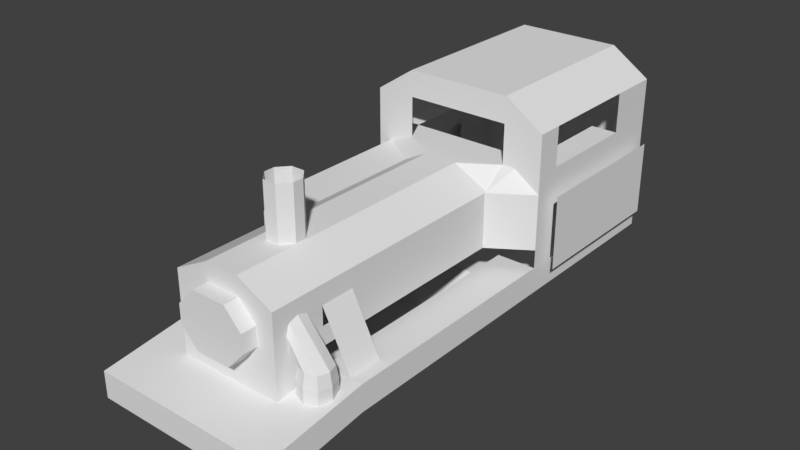 # Source: Ireland_Train_dissolved_Model_1.blend  (saved by Blender 2.79.0; exported with 4.5.12 LTS)
import bpy
from mathutils import Matrix  # noqa: F401  (used for matrix-valued properties, if any)

bpy.ops.wm.read_factory_settings(use_empty=True)
scene = bpy.context.scene
scene.name = 'Scene'

# ---- collections
col_collection_1 = bpy.data.collections.new('Collection 1'); scene.collection.children.link(col_collection_1)

# ---- world
world_world = bpy.data.worlds.new('World'); scene.world = world_world
world_world.color = (0.05088, 0.05088, 0.05088)
world_world.use_sun_shadow = False
world_world.sun_shadow_jitter_overblur = 0.0
world_world.cycles.sampling_method = 'MANUAL'

# ---- meshes
me_cube_002 = bpy.data.meshes.new('Cube.002')
me_cube_002.from_pydata([(-1.75, -5.0, -0.25), (-1.75, -5.0, 0.25), (-1.75, 5.0, 0.0), (-1.75, 5.0, 0.5), (1.75, -5.0, -0.25), (1.75, -5.0, 0.25), (1.75, 5.0, 0.0), (1.75, 5.0, 0.5), (-1.75, 1.0, 0.0), (-1.75, 1.0, 0.5), (1.75, 1.0, 0.0), (1.75, 1.0, 0.5), (-1.75, -1.0, 0.0), (1.75, -1.0, 0.5), (-1.75, -1.0, 0.5), (1.75, -1.0, 0.0), (-1.75, -3.0, 0.0), (1.75, -3.0, 0.5), (-1.75, -3.0, 0.5), (1.75, -3.0, 0.0), (1.495, 5.0, 0.0), (1.749, 5.0, 0.5), (1.25, -5.0, -0.25), (1.495, -5.0, 0.25), (1.739, 1.401, 0.0), (1.739, -1.401, 0.0), (1.495, -3.0, 0.5), (1.25, -3.0, 0.0), (-1.495, 5.0, 0.0), (-1.495, -5.0, 0.25), (-1.739, 1.401, 0.0), (-1.739, -1.401, 0.0), (-1.25, -3.0, 0.0), (-1.751, 5.0, 0.5), (-1.25, -5.0, -0.25), (-1.495, 1.0, 0.5), (-1.495, -1.0, 0.5), (-1.495, -3.0, 0.5), (0.9967, 0.7973, -0.75), (0.9967, -0.7973, -0.75), (-0.9967, 0.7973, -0.75), (-0.9967, -0.7973, -0.75), (0.75, -5.0, -0.25), (0.9954, 1.0, 0.5), (0.9954, -1.0, 0.5), (0.9954, -3.0, 0.5), (0.8972, 5.0, 0.0), (0.9954, -5.0, 0.25), (0.75, 1.401, 0.0), (0.75, -1.401, 0.0), (0.75, -3.0, 0.0), (0.75, 0.7973, -0.75), (0.75, -0.7973, -0.75), (-0.9954, 5.0, 0.0), (-0.9954, -5.0, 0.25), (-0.9944, 1.401, 0.0), (-0.9944, -1.401, 0.0), (-0.75, -3.0, 0.0), (-0.6233, 0.7973, -0.75), (-0.6233, -0.7973, -0.75), (-0.75, -5.0, -0.25), (-0.9954, -1.0, 0.5), (-0.9954, -3.0, 0.5), (-1.75, 2.0, 0.5), (1.75, 2.0, 0.0), (-1.75, 2.0, 0.0), (1.75, 2.0, 0.5), (1.749, 2.0, 0.5), (-1.678, 2.301, 0.0), (-1.751, 2.0, 0.5), (-1.75, 4.5, 0.5), (1.75, 4.5, 0.0), (-1.75, 4.5, 0.0), (1.75, 4.5, 0.5), (1.749, 4.5, 0.5), (-1.751, 4.5, 0.5), (-1.75, 1.5, 0.0), (1.75, 1.5, 0.5), (1.708, 1.851, 0.0), (1.749, 1.5, 0.5), (-1.708, 1.851, 0.0), (-1.751, 1.5, 0.5), (0.9954, 1.5, 0.5), (-1.75, 1.5, 0.5), (1.75, 1.5, 0.0), (-1.75, 4.0, 0.0), (1.75, 4.0, 0.5), (1.749, 4.0, 0.5), (-1.751, 4.0, 0.5), (-1.75, 4.0, 0.5), (1.75, 4.0, 0.0), (1.749, 5.0, 2.25), (-1.751, 5.0, 2.25), (1.749, 4.0, 2.25), (1.749, 2.0, 2.25), (-1.751, 4.0, 2.25), (-1.751, 2.0, 2.25), (1.249, 4.0, 2.25), (1.249, 2.0, 2.25), (-1.251, 4.0, 2.25), (-1.251, 2.0, 2.25), (1.005, 5.0, 3.5), (0.9954, 5.0, 3.5), (1.749, 1.5, 2.25), (-1.751, 1.5, 2.25), (0.9954, 1.5, 2.25), (-0.9954, 1.5, 2.25), (1.749, 5.0, 3.0), (-1.751, 5.0, 3.0), (0.9954, 2.0, 3.0), (1.749, 2.0, 3.0), (-1.751, 2.0, 3.0), (1.749, 4.5, 3.0), (-1.751, 4.5, 3.0), (1.749, 1.5, 3.0), (-1.751, 1.5, 3.0), (0.9954, 1.5, 3.0), (-0.9954, 1.5, 3.0), (1.749, 4.0, 3.0), (-1.751, 4.0, 3.0), (-0.9954, 5.0, 3.5), (-1.005, 5.0, 3.5), (0.9954, 2.0, 3.5), (1.005, 2.0, 3.5), (-1.005, 2.0, 3.5), (-0.9954, 2.0, 3.5), (1.005, 4.5, 3.5), (-1.005, 4.5, 3.5), (0.9954, 4.5, 3.5), (-0.9954, 4.5, 3.5), (1.005, 1.5, 3.5), (-1.005, 1.5, 3.5), (0.9954, 1.5, 3.5), (-0.9954, 1.5, 3.5), (1.005, 4.0, 3.5), (-1.005, 4.0, 3.5), (0.9954, 4.0, 3.5), (-0.9954, 4.0, 3.5), (-0.3187, -3.0, 2.25), (-0.9954, -3.0, 0.5), (0.9954, -3.0, 0.5), (0.3187, -3.0, 2.25), (0.9954, -3.0, 0.85), (-0.9954, -3.0, 0.85), (-1.751, 4.0, 0.85), (-0.9954, 1.0, 0.85), (0.9954, 1.0, 0.85), (-1.751, 5.0, 0.85), (-1.751, 4.5, 0.85), (-1.751, 2.0, 0.85), (-1.751, 1.5, 0.85), (1.749, 5.0, 0.85), (1.749, 4.5, 0.85), (1.749, 1.5, 0.85), (1.749, 2.0, 0.85), (-0.9933, -3.0, 0.675), (-1.751, 5.0, 0.675), (-1.751, 2.0, 0.675), (1.749, 5.0, 0.675), (1.749, 2.0, 0.675), (0.9933, -3.0, 0.675), (-1.751, 4.0, 0.675), (-1.751, 4.5, 0.675), (-1.751, 1.5, 0.675), (1.749, 4.5, 0.675), (1.749, 1.5, 0.675), (0.9954, -3.0, 1.9), (0.9954, 1.0, 1.9), (-1.751, 1.5, 1.9), (1.749, 1.5, 1.9), (-0.9954, -3.0, 1.9), (-0.9954, 1.0, 1.9), (-1.751, 5.0, 1.9), (1.749, 5.0, 1.9), (-0.3187, 1.05, 2.25), (0.3187, 1.05, 2.25), (-0.9954, 1.05, 0.85), (0.9954, 1.05, 0.85), (-0.9954, 1.05, 1.9), (0.9954, 1.05, 1.9), (0.9954, -4.0, 1.9), (0.3187, -4.0, 2.25), (-0.9933, -4.0, 0.675), (-0.9954, -4.0, 0.35), (0.9954, -4.0, 0.35), (-0.3187, -4.0, 2.25), (0.9933, -4.0, 0.675), (0.9954, -4.0, 0.85), (-0.9954, -4.0, 1.9), (-0.9954, -4.0, 0.85), (-0.25, -5.0, -0.25), (0.25, -5.0, -0.25), (-0.3318, -3.0, 0.5), (0.3318, -3.0, 0.5), (0.2663, 5.0, 0.0), (-0.3645, 5.0, 0.0), (0.3318, -5.0, 0.25), (-0.3318, -5.0, 0.25), (0.1685, 1.401, 0.0), (-0.4129, 1.401, 0.0), (0.1685, -1.401, 0.0), (-0.4129, -1.401, 0.0), (0.25, -3.0, 0.0), (-0.25, -3.0, 0.0), (0.2922, 0.7973, -0.75), (-0.1656, 0.7973, -0.75), (0.2922, -0.7973, -0.75), (-0.1656, -0.7973, -0.75), (-0.3318, 2.0, 2.25), (0.3318, 2.0, 2.25), (-0.3318, 5.0, 3.5), (0.3318, 5.0, 3.5), (0.3318, 1.5, 3.0), (-0.3318, 1.5, 3.0), (-0.3318, 1.5, 3.5), (0.3318, 1.5, 3.5), (-0.1062, 1.05, 2.25), (0.1062, 1.05, 2.25), (-0.3318, -4.0, 0.35), (0.3318, -4.0, 0.35), (-0.1062, -4.0, 2.25), (0.1062, -4.0, 2.25), (0.3302, -4.0, 0.85), (-0.3302, -4.0, 0.85), (0.3302, -4.0, 1.9), (-0.3302, -4.0, 1.9), (0.3302, -4.291, 0.85), (-0.3302, -4.291, 0.85), (0.3302, -4.291, 1.9), (-0.3302, -4.291, 1.9), (-0.08333, -5.0, -0.25), (0.08333, -5.0, -0.25), (-0.1106, -3.0, 0.5), (0.1106, -3.0, 0.5), (0.05605, 5.0, 0.0), (-0.1542, 5.0, 0.0), (0.1106, -5.0, 0.25), (-0.1106, -5.0, 0.25), (-0.02528, 1.401, 0.0), (-0.2191, 1.401, 0.0), (-0.02528, -1.401, 0.0), (-0.2191, -1.401, 0.0), (0.08333, -3.0, 0.0), (-0.08333, -3.0, 0.0), (0.1396, 0.7973, -0.75), (-0.01296, 0.7973, -0.75), (0.1396, -0.7973, -0.75), (-0.01296, -0.7973, -0.75), (-0.1106, 2.0, 2.25), (0.1106, 2.0, 2.25), (-0.1106, 5.0, 3.5), (0.1106, 5.0, 3.5), (0.1106, 1.5, 3.0), (-0.1106, 1.5, 3.0), (-0.1106, 1.5, 3.5), (0.1106, 1.5, 3.5), (-0.03541, 1.05, 2.25), (0.03541, 1.05, 2.25), (-0.1106, -4.0, 0.35), (0.1106, -4.0, 0.35), (-0.03541, -4.0, 2.25), (0.03541, -4.0, 2.25), (0.2191, -4.0, 0.85), (-0.2191, -4.0, 0.85), (0.2191, -4.0, 1.9), (-0.2191, -4.0, 1.9), (0.2191, -4.291, 0.85), (-0.2191, -4.291, 0.85), (0.2191, -4.291, 1.9), (-0.2191, -4.291, 1.9), (-0.9954, -3.0, 1.55), (-0.9954, -3.0, 1.2), (-0.9954, 1.0, 1.55), (-0.9954, 1.0, 1.2), (-1.751, 5.0, 1.55), (-1.751, 5.0, 1.2), (-1.751, 2.0, 1.55), (-1.751, 2.0, 1.2), (1.749, 5.0, 1.55), (1.749, 5.0, 1.2), (1.749, 4.0, 1.55), (1.749, 2.0, 1.55), (1.749, 2.0, 1.2), (0.9954, -3.0, 1.2), (0.9954, -3.0, 1.55), (-1.751, 4.0, 1.2), (-1.751, 4.0, 1.55), (0.9954, 1.0, 1.2), (0.9954, 1.0, 1.55), (-1.751, 4.5, 1.2), (-1.751, 4.5, 1.55), (-1.751, 1.5, 1.2), (-1.751, 1.5, 1.55), (1.749, 4.5, 1.2), (1.749, 4.5, 1.55), (1.749, 1.5, 1.2), (1.749, 1.5, 1.55), (0.9954, 1.05, 1.55), (0.9954, 1.05, 1.2), (-0.9954, 1.05, 1.2), (-0.9954, 1.05, 1.55), (-0.9954, -4.0, 1.55), (-0.9954, -4.0, 1.2), (0.9954, -4.0, 1.2), (0.9954, -4.0, 1.55), (-0.6573, -4.0, 1.2), (-0.6573, -4.0, 1.55), (0.6573, -4.0, 1.2), (0.6573, -4.0, 1.55), (-0.6573, -4.291, 1.2), (-0.6573, -4.291, 1.55), (0.6573, -4.291, 1.2), (0.6573, -4.291, 1.55), (0.3187, -2.345, 2.25), (-0.9954, -2.345, 0.85), (0.9954, -2.345, 0.85), (0.3187, -2.345, 0.675), (-0.9954, -2.345, 1.9), (0.9954, -2.345, 1.9), (-0.3187, -2.345, 2.25), (0.1062, -2.345, 2.25), (-0.1062, -2.345, 2.25), (0.03541, -2.345, 2.25), (-0.03541, -2.345, 2.25), (0.9954, -2.345, 1.2), (0.9954, -2.345, 1.55), (-0.9954, -2.345, 1.55), (-0.9954, -2.345, 1.2), (-0.1268, -2.99, 2.243), (-0.1268, -2.99, 3.243), (-0.1268, -2.39, 2.243), (-0.1268, -2.39, 3.243), (0.1268, -2.99, 2.243), (0.1268, -2.99, 3.243), (0.1268, -2.39, 2.243), (0.1268, -2.39, 3.243), (0.1, -2.39, 2.243), (-0.1, -2.39, 2.243), (-0.1, -2.39, 3.243), (0.1, -2.39, 3.243), (-0.1, -2.99, 2.243), (0.1, -2.99, 2.243), (0.1, -2.99, 3.243), (-0.1, -2.99, 3.243), (-0.3, -2.59, 2.243), (-0.3, -2.79, 2.243), (-0.3, -2.79, 3.243), (-0.3, -2.59, 3.243), (0.3, -2.79, 2.243), (0.3, -2.59, 2.243), (0.3, -2.59, 3.243), (0.3, -2.79, 3.243), (-1.583, -3.0, 0.375), (-1.583, -2.345, 0.375), (1.583, -3.0, 0.375), (1.583, -2.345, 0.375), (-1.525, -1.0, 0.02876), (-1.525, -1.0, 2.029), (-1.525, 1.543, 0.02876), (-1.525, 1.543, 2.029), (-0.102, -1.0, 2.029), (-0.102, 1.543, 2.029), (-1.18, 1.543, 2.029), (-1.18, -1.0, 0.02876), (-1.18, -1.0, 2.029), (-0.102, -2.042, 2.029), (-1.18, -2.042, 0.02876), (-1.18, -2.042, 2.029), (-1.525, -1.0, 0.6954), (-1.525, -1.0, 1.362), (-1.525, 1.543, 1.362), (-1.525, 1.543, 0.6954), (-1.18, -1.0, 1.362), (-1.18, -1.0, 0.6954), (-0.102, -2.042, 1.362), (-1.18, -2.042, 1.362), (-1.18, -2.042, 0.6954), (-1.651, -1.098, 0.6954), (-1.651, -1.098, 1.362), (-1.651, 1.777, 1.362), (-1.651, 1.777, 0.6954), (-1.246, -1.098, 1.362), (-1.246, -1.098, 0.6954), (0.02484, -2.276, 1.362), (0.02484, -2.276, 0.6954), (-1.246, -2.276, 1.362), (-1.246, -2.276, 0.6954), (0.9167, -5.0, -0.25), (1.083, -5.0, -0.25), (1.162, -3.0, 0.5), (1.329, -3.0, 0.5), (1.296, 5.0, 0.0), (1.097, 5.0, 0.0), (1.329, -5.0, 0.25), (1.162, -5.0, 0.25), (1.409, 1.401, 0.0), (1.08, 1.401, 0.0), (1.409, -1.401, 0.0), (1.08, -1.401, 0.0), (1.083, -3.0, 0.0), (0.9167, -3.0, 0.0), (0.9144, 0.7973, -0.75), (0.8322, 0.7973, -0.75), (0.9144, -0.7973, -0.75), (0.8322, -0.7973, -0.75), (1.247, 1.5, 0.5), (1.498, 1.5, 0.5), (1.247, 1.5, 2.25), (1.498, 1.5, 2.25), (1.247, 1.5, 3.0), (1.498, 1.5, 3.0), (0.9988, 5.0, 3.5), (1.002, 5.0, 3.5), (0.9988, 2.0, 3.5), (1.002, 2.0, 3.5), (0.9988, 4.5, 3.5), (1.002, 4.5, 3.5), (0.9988, 1.5, 3.5), (1.002, 1.5, 3.5), (0.9988, 4.0, 3.5), (1.002, 4.0, 3.5), (1.498, 1.333, 0.85), (1.247, 1.167, 0.85), (1.498, 1.333, 1.9), (1.247, 1.167, 1.9), (0.9954, -3.0, 1.667), (0.9954, -3.0, 1.783), (-0.9954, 1.05, 1.667), (-0.9954, 1.05, 1.783), (0.9954, -4.0, 1.667), (0.9954, -4.0, 1.783), (-0.5482, -4.0, 1.667), (-0.4392, -4.0, 1.783), (0.5482, -4.0, 1.667), (0.4392, -4.0, 1.783), (-0.5482, -4.291, 1.667), (-0.4392, -4.291, 1.783), (0.5482, -4.291, 1.667), (0.4392, -4.291, 1.783), (-0.9954, -3.0, 1.783), (-0.9954, -3.0, 1.667), (0.9954, 1.05, 1.783), (0.9954, 1.05, 1.667), (-0.9954, -4.0, 1.783), (-0.9954, -4.0, 1.667), (0.9954, -2.345, 1.783), (0.9954, -2.345, 1.667), (1.034, -3.504, 0.6696), (1.334, -3.204, 0.6696), (1.634, -3.504, 0.6696), (1.334, -3.804, 0.6696), (1.034, -3.504, 0.1896), (1.109, -3.729, 0.6696), (0.9685, -3.504, 1.18), (1.109, -3.279, 0.6696), (1.334, -3.204, 0.1896), (0.9685, -3.26, 1.424), (1.559, -3.279, 0.6696), (1.634, -3.504, 0.1896), (0.9685, -3.504, 1.668), (1.559, -3.729, 0.6696), (1.334, -3.804, 0.1896), (0.9685, -3.748, 1.424), (1.109, -3.729, 0.1896), (0.9685, -3.687, 1.241), (1.109, -3.279, 0.1896), (0.9685, -3.321, 1.241), (1.559, -3.729, 0.1896), (0.9685, -3.687, 1.607), (1.559, -3.279, 0.1896), (0.9685, -3.321, 1.607), (1.073, -3.504, 0.9096), (1.334, -3.243, 0.9096), (1.595, -3.504, 0.9096), (1.334, -3.765, 0.9096), (1.138, -3.7, 0.9096), (1.138, -3.308, 0.9096), (1.529, -3.308, 0.9096), (1.529, -3.7, 0.9096), (0.15, -5.076, 0.08011), (-0.15, -5.076, 0.08011), (1.951, 1.78, 0.4287), (1.951, 1.78, 1.829), (1.951, 4.78, 0.4287), (1.951, 4.78, 1.829), (-1.951, 4.78, 0.4287), (-1.951, 4.78, 1.829), (-1.951, 1.78, 0.4287), (-1.951, 1.78, 1.829)], [(479, 480)], [(19, 17, 5, 4), (81, 83, 9, 35), (78, 84, 10, 24), (27, 19, 4, 22, 388, 387, 42, 191, 231, 230, 190, 60, 34, 0, 16, 32, 57, 203, 243, 242, 202, 50, 400, 399), (35, 9, 14, 36), (24, 10, 15, 25), (0, 1, 18, 16), (36, 14, 18, 37), (25, 15, 19, 27, 399, 400, 50, 202, 242, 243, 203, 57, 32, 16, 12, 31, 56, 201, 241, 240, 200, 49, 398, 397), (76, 80, 30, 8), (8, 30, 31, 12), (61, 36, 37, 62), (31, 30, 40, 41), (24, 25, 39, 38), (298, 297, 442, 446, 325, 324, 315, 177), (401, 38, 39, 403, 404, 52, 206, 246, 247, 207, 59, 41, 40, 58, 205, 245, 244, 204, 51, 402), (56, 31, 41, 59, 207, 247, 246, 206, 52, 404, 403, 39, 25, 397, 398, 49, 200, 240, 241, 201), (86, 87, 67, 66), (88, 89, 63, 69), (33, 3, 70, 75), (93, 94, 103, 169, 296, 295, 153, 165, 79, 67, 159, 154, 282, 281, 280, 294, 293, 152, 164, 74, 21, 158, 151, 279, 278, 173, 91, 107, 112, 118), (7, 21, 74, 73), (395, 24, 38, 401, 402, 51, 204, 244, 245, 205, 58, 40, 30, 55, 199, 239, 238, 198, 48, 396), (65, 68, 80, 76), (66, 67, 79, 77), (69, 63, 83, 81), (75, 70, 89, 88), (73, 74, 87, 86), (93, 97, 98, 94), (99, 95, 96, 100), (103, 94, 110, 114), (208, 100, 106, 174, 216, 256, 257, 217, 175, 105, 98, 209, 249, 248), (168, 171, 106, 104), (111, 115, 131, 124, 135, 127, 121, 108, 113, 119), (98, 105, 116, 109), (104, 106, 117, 115), (120, 121, 127, 129), (125, 124, 131, 133), (129, 127, 135, 137), (408, 103, 114, 410, 409, 116, 105, 407), (125, 137, 135, 124), (327, 314, 143, 271), (162, 161, 144, 148), (316, 315, 142, 160), (75, 88, 161, 162), (292, 272, 171, 168), (106, 171, 178, 174), (167, 105, 175, 179), (257, 256, 216, 174, 319, 321, 323, 322, 320, 313, 175, 217), (115, 117, 213, 253, 252, 212, 116, 409, 410, 114, 130, 418, 417, 132, 215, 255, 254, 214, 133, 131), (112, 107, 101, 126, 134, 123, 130, 114, 110, 118), (21, 7, 6, 20, 391, 392, 46, 194, 234, 235, 195, 53, 28, 2, 3, 33, 156, 147, 275, 274, 172, 92, 108, 121, 120, 210, 250, 251, 211, 102, 411, 412, 101, 107, 91, 173, 278, 279, 151, 158), (321, 319, 138, 185, 220, 260, 261, 221, 181, 141, 313, 320, 322, 323), (305, 223, 227, 309), (37, 18, 1, 29, 54, 197, 237, 236, 196, 47, 394, 393, 23, 5, 17, 26, 390, 389, 45, 193, 233, 232, 192, 62), (343, 329, 328, 340, 341, 332, 333, 342), (438, 228, 268, 269, 229, 436, 435, 310, 309, 227, 267, 266, 226, 311, 312, 437), (434, 224, 228, 438, 437, 312, 308, 433), (431, 306, 310, 435, 436, 229, 225, 432), (222, 307, 311, 226), (307, 308, 312, 311), (306, 305, 309, 310), (148, 144, 285, 289), (289, 285, 286, 290), (150, 145, 273, 291), (291, 273, 272, 292), (317, 170, 188, 185, 138, 319, 174, 178), (70, 3, 2, 72, 85, 65, 76, 8, 12, 16, 18, 14, 9, 83, 63, 89), (344, 347, 331, 330), (348, 351, 333, 332), (339, 335, 334, 336, 337, 330, 331, 338), (180, 181, 221, 261, 260, 220, 185, 188, 443, 444, 301, 302, 189, 223, 305, 306, 431, 432, 225, 265, 264, 224, 434, 433, 308, 307, 222, 187, 303, 304, 429, 430), (155, 139, 183, 182, 189, 302, 301, 444, 443, 188, 170, 439, 440, 270, 271, 143), (334, 335, 350, 349), (349, 350, 351, 348), (328, 329, 346, 345), (345, 346, 347, 344), (270, 326, 353, 352), (413, 122, 132, 417, 418, 130, 123, 414), (325, 284, 354, 355), (369, 357, 359, 370), (361, 362, 364, 360), (372, 364, 357, 369), (362, 359, 357, 364), (374, 365, 367, 375), (373, 363, 366, 376), (360, 364, 367, 365), (364, 372, 375, 367), (363, 373, 368, 356), (356, 368, 371, 358), (381, 382, 386, 385), (384, 383, 385, 386), (382, 381, 378, 377), (377, 378, 379, 380), (77, 11, 13, 17, 19, 15, 10, 84, 64, 90, 71, 6, 7, 73, 86, 66), (415, 128, 136, 419, 420, 134, 126, 416), (411, 102, 128, 415, 416, 126, 101, 412), (423, 169, 103, 408, 407, 105, 167, 424), (290, 286, 276, 277, 149, 157, 69, 81, 163, 150, 291, 292, 168, 104, 115, 111, 96, 95, 119, 113, 108, 92, 172, 274, 275, 147, 156, 33, 75, 162, 148, 289), (326, 270, 440, 439, 170, 317, 178, 428, 427, 300, 299, 176, 314, 327), (265, 225, 229, 269, 268, 228, 224, 264), (262, 222, 226, 266, 267, 227, 223, 263), (318, 166, 180, 430, 426, 445, 441, 179), (426, 430, 429, 425, 446, 442, 441, 445), (296, 169, 423, 424, 167, 288, 287, 146, 422, 421, 153, 295), (447, 451, 463, 452), (471, 475, 464, 453), (471, 453, 466, 476), (447, 454, 465, 451), (448, 455, 465, 454), (472, 476, 466, 456), (472, 456, 470, 477), (448, 457, 469, 455), (449, 458, 469, 457), (473, 477, 470, 459), (473, 459, 468, 478), (449, 460, 467, 458), (450, 461, 467, 460), (474, 478, 468, 462), (474, 462, 464, 475), (450, 452, 463, 461), (450, 474, 475, 452), (450, 460, 478, 474), (449, 473, 478, 460), (449, 457, 477, 473), (448, 472, 477, 457), (448, 454, 476, 472), (447, 471, 476, 454), (447, 452, 475, 471), (483, 484, 482, 481), (487, 488, 486, 485), (313, 141, 181, 180, 166, 318, 179, 175), (186, 187, 222, 262, 263, 223, 189, 182, 183, 218, 258, 259, 219, 184), (140, 160, 142, 315, 324, 283, 284, 325, 446, 425, 429, 304, 303, 187, 186, 184), (78, 24, 395, 396, 48, 198, 238, 239, 199, 55, 30, 80, 68, 65, 85, 72, 2, 28, 53, 195, 235, 234, 194, 46, 392, 391, 20, 6, 71, 90, 64, 84), (210, 120, 129, 137, 125, 133, 214, 254, 255, 215, 132, 122, 136, 128, 102, 211, 251, 250), (419, 136, 122, 413, 414, 123, 134, 420), (29, 1, 0, 34, 60, 190, 230, 231, 191, 42, 387, 388, 22, 4, 5, 23, 393, 394, 47, 196, 236, 237, 197, 54), (26, 17, 13, 11, 77, 79, 406, 405, 82, 43, 44, 45, 389, 390)])
_uv = me_cube_002.uv_layers.new(name='UVMap')
_uv.uv.foreach_set('vector', [0.8343, 0.246, 0.8343, 0.246, 0.8343, 0.246, 0.8343, 0.246, 0.4992, 0.627, 0.4992, 0.627, 0.4992, 0.627, 0.4992, 0.627, 0.4992, 0.627, 0.4992, 0.627, 0.4992, 0.627, 0.4992, 0.627, 0.8343, 0.246, 0.8343, 0.246, 0.8343, 0.246, 0.8343, 0.246, 0.8343, 0.246, 0.8343, 0.246, 0.8343, 0.246, 0.8343, 0.246, 0.8343, 0.246, 0.8343, 0.246, 0.8343, 0.246, 0.8343, 0.246, 0.8343, 0.246, 0.8343, 0.246, 0.8343, 0.246, 0.8343, 0.246, 0.8343, 0.246, 0.8343, 0.246, 0.8343, 0.246, 0.8343, 0.246, 0.8343, 0.246, 0.8343, 0.246, 0.8343, 0.246, 0.8343, 0.246, 0.4992, 0.627, 0.4992, 0.627, 0.4992, 0.627, 0.4992, 0.627, 0.4992, 0.627, 0.4992, 0.627, 0.4992, 0.627, 0.4992, 0.627, 0.8343, 0.246, 0.8343, 0.246, 0.8343, 0.246, 0.8343, 0.246, 0.8343, 0.246, 0.8343, 0.246, 0.8343, 0.246, 0.8343, 0.246, 0.8343, 0.246, 0.8343, 0.246, 0.8343, 0.246, 0.8343, 0.246, 0.8343, 0.246, 0.8343, 0.246, 0.8343, 0.246, 0.8343, 0.246, 0.8343, 0.246, 0.8343, 0.246, 0.8343, 0.246, 0.8343, 0.246, 0.8343, 0.246, 0.8343, 0.246, 0.8343, 0.246, 0.8343, 0.246, 0.8343, 0.246, 0.8343, 0.246, 0.8343, 0.246, 0.8343, 0.246, 0.8343, 0.246, 0.8343, 0.246, 0.8343, 0.246, 0.8343, 0.246, 0.4992, 0.627, 0.4992, 0.627, 0.4992, 0.627, 0.4992, 0.627, 0.4992, 0.627, 0.4992, 0.627, 0.4992, 0.627, 0.4992, 0.627, 0.8343, 0.246, 0.8343, 0.246, 0.8343, 0.246, 0.8343, 0.246, 0.8343, 0.246, 0.8343, 0.246, 0.8343, 0.246, 0.8343, 0.246, 0.8343, 0.246, 0.8343, 0.246, 0.8343, 0.246, 0.8343, 0.246, 0.4992, 0.627, 0.4992, 0.627, 0.4992, 0.627, 0.4992, 0.627, 0.4992, 0.627, 0.4992, 0.627, 0.4992, 0.627, 0.4992, 0.627, 0.8343, 0.246, 0.8343, 0.246, 0.8343, 0.246, 0.8343, 0.246, 0.8343, 0.246, 0.8343, 0.246, 0.8343, 0.246, 0.8343, 0.246, 0.8343, 0.246, 0.8343, 0.246, 0.8343, 0.246, 0.8343, 0.246, 0.8343, 0.246, 0.8343, 0.246, 0.8343, 0.246, 0.8343, 0.246, 0.8343, 0.246, 0.8343, 0.246, 0.8343, 0.246, 0.8343, 0.246, 0.8343, 0.246, 0.8343, 0.246, 0.8343, 0.246, 0.8343, 0.246, 0.8343, 0.246, 0.8343, 0.246, 0.8343, 0.246, 0.8343, 0.246, 0.8343, 0.246, 0.8343, 0.246, 0.8343, 0.246, 0.8343, 0.246, 0.8343, 0.246, 0.8343, 0.246, 0.8343, 0.246, 0.8343, 0.246, 0.8343, 0.246, 0.8343, 0.246, 0.8343, 0.246, 0.8343, 0.246, 0.4992, 0.627, 0.4992, 0.627, 0.4992, 0.627, 0.4992, 0.627, 0.4992, 0.627, 0.4992, 0.627, 0.4992, 0.627, 0.4992, 0.627, 0.4992, 0.627, 0.4992, 0.627, 0.4992, 0.627, 0.4992, 0.627, 0.4992, 0.627, 0.4992, 0.627, 0.4992, 0.627, 0.4992, 0.627, 0.4992, 0.627, 0.4992, 0.627, 0.4992, 0.627, 0.4992, 0.627, 0.4992, 0.627, 0.4992, 0.627, 0.4992, 0.627, 0.4992, 0.627, 0.4992, 0.627, 0.4992, 0.627, 0.4992, 0.627, 0.4992, 0.627, 0.4992, 0.627, 0.4992, 0.627, 0.4992, 0.627, 0.4992, 0.627, 0.4992, 0.627, 0.4992, 0.627, 0.4992, 0.627, 0.4992, 0.627, 0.4992, 0.627, 0.4992, 0.627, 0.4992, 0.627, 0.4992, 0.627, 0.4992, 0.627, 0.4992, 0.627, 0.4992, 0.627, 0.4992, 0.627, 0.4992, 0.627, 0.4992, 0.627, 0.8343, 0.246, 0.8343, 0.246, 0.8343, 0.246, 0.8343, 0.246, 0.8343, 0.246, 0.8343, 0.246, 0.8343, 0.246, 0.8343, 0.246, 0.8343, 0.246, 0.8343, 0.246, 0.8343, 0.246, 0.8343, 0.246, 0.8343, 0.246, 0.8343, 0.246, 0.8343, 0.246, 0.8343, 0.246, 0.8343, 0.246, 0.8343, 0.246, 0.8343, 0.246, 0.8343, 0.246, 0.4992, 0.627, 0.4992, 0.627, 0.4992, 0.627, 0.4992, 0.627, 0.4992, 0.627, 0.4992, 0.627, 0.4992, 0.627, 0.4992, 0.627, 0.4992, 0.627, 0.4992, 0.627, 0.4992, 0.627, 0.4992, 0.627, 0.4992, 0.627, 0.4992, 0.627, 0.4992, 0.627, 0.4992, 0.627, 0.4992, 0.627, 0.4992, 0.627, 0.4992, 0.627, 0.4992, 0.627, 0.5, 0.5, 0.5, 0.5, 0.5, 0.5, 0.5, 0.5, 0.5, 0.5, 0.5, 0.5, 0.5, 0.5, 0.5, 0.5, 0.4992, 0.627, 0.4992, 0.627, 0.4992, 0.627, 0.4992, 0.627, 0.5, 0.5, 0.5, 0.5, 0.5, 0.5, 0.5, 0.5, 0.5, 0.5, 0.5, 0.5, 0.5, 0.5, 0.5, 0.5, 0.5, 0.5, 0.5, 0.5, 0.5, 0.5, 0.5, 0.5, 0.5, 0.5, 0.5, 0.5, 0.4992, 0.627, 0.4992, 0.627, 0.4992, 0.627, 0.4992, 0.627, 0.8343, 0.246, 0.8343, 0.246, 0.8343, 0.246, 0.8343, 0.246, 0.8343, 0.246, 0.8343, 0.246, 0.8343, 0.246, 0.8343, 0.246, 0.8343, 0.246, 0.8343, 0.246, 0.5, 0.5, 0.5, 0.5, 0.5, 0.5, 0.5, 0.5, 0.4992, 0.627, 0.4992, 0.627, 0.4992, 0.627, 0.4992, 0.627, 0.4992, 0.627, 0.4992, 0.627, 0.4992, 0.627, 0.4992, 0.627, 0.4992, 0.627, 0.4992, 0.627, 0.4992, 0.627, 0.4992, 0.627, 0.4992, 0.627, 0.4992, 0.627, 0.4992, 0.627, 0.4992, 0.627, 0.4992, 0.627, 0.4992, 0.627, 0.4992, 0.627, 0.4992, 0.627, 0.4992, 0.627, 0.4992, 0.627, 0.4992, 0.627, 0.4992, 0.627, 0.4992, 0.627, 0.4992, 0.627, 0.4992, 0.627, 0.4992, 0.627, 0.4992, 0.627, 0.4992, 0.627, 0.4992, 0.627, 0.4992, 0.627, 0.4992, 0.627, 0.4992, 0.627, 0.4992, 0.627, 0.4992, 0.627, 0.4992, 0.627, 0.4992, 0.627, 0.4992, 0.627, 0.4992, 0.627, 0.4992, 0.627, 0.4992, 0.627, 0.4992, 0.627, 0.4992, 0.627, 0.4992, 0.627, 0.4992, 0.627, 0.4992, 0.627, 0.4992, 0.627, 0.4992, 0.627, 0.4992, 0.627, 0.4992, 0.627, 0.4992, 0.627, 0.4992, 0.627, 0.4992, 0.627, 0.4992, 0.627, 0.4992, 0.627, 0.4992, 0.627, 0.4992, 0.627, 0.4992, 0.627, 0.4992, 0.627, 0.4992, 0.627, 0.4992, 0.627, 0.4992, 0.627, 0.4992, 0.627, 0.4992, 0.627, 0.4992, 0.627, 0.4992, 0.627, 0.4992, 0.627, 0.4992, 0.627, 0.4992, 0.627, 0.4992, 0.627, 0.4992, 0.627, 0.4992, 0.627, 0.4992, 0.627, 0.4992, 0.627, 0.4992, 0.627, 0.4992, 0.627, 0.4992, 0.627, 0.4992, 0.627, 0.4992, 0.627, 0.4992, 0.627, 0.4992, 0.627, 0.4992, 0.627, 0.4992, 0.627, 0.4992, 0.627, 0.4992, 0.627, 0.4992, 0.627, 0.4992, 0.627, 0.8343, 0.246, 0.8343, 0.246, 0.8343, 0.246, 0.8343, 0.246, 0.8343, 0.246, 0.8343, 0.246, 0.8343, 0.246, 0.8343, 0.246, 0.8343, 0.246, 0.8343, 0.246, 0.4992, 0.627, 0.4992, 0.627, 0.4992, 0.627, 0.4992, 0.627, 0.4992, 0.627, 0.4992, 0.627, 0.4992, 0.627, 0.4992, 0.627, 0.4992, 0.627, 0.4992, 0.627, 0.4992, 0.627, 0.4992, 0.627, 0.4992, 0.627, 0.4992, 0.627, 0.4992, 0.627, 0.4992, 0.627, 0.4992, 0.627, 0.4992, 0.627, 0.4992, 0.627, 0.4992, 0.627, 0.4992, 0.627, 0.4992, 0.627, 0.4992, 0.627, 0.4992, 0.627, 0.4992, 0.627, 0.4992, 0.627, 0.4992, 0.627, 0.4992, 0.627, 0.4992, 0.627, 0.4992, 0.627, 0.4992, 0.627, 0.4992, 0.627, 0.4992, 0.627, 0.4992, 0.627, 0.4992, 0.627, 0.4992, 0.627, 0.4992, 0.627, 0.4992, 0.627, 0.4992, 0.627, 0.4992, 0.627, 0.4992, 0.627, 0.4992, 0.627, 0.4992, 0.627, 0.4992, 0.627, 0.4992, 0.627, 0.4992, 0.627, 0.4992, 0.627, 0.4992, 0.627, 0.4992, 0.627, 0.4992, 0.627, 0.4992, 0.627, 0.4992, 0.627, 0.4992, 0.627, 0.4992, 0.627, 0.5, 0.5, 0.5, 0.5, 0.5, 0.5, 0.5, 0.5, 0.8343, 0.246, 0.8343, 0.246, 0.8343, 0.246, 0.8343, 0.246, 0.8343, 0.246, 0.8343, 0.246, 0.8343, 0.246, 0.8343, 0.246, 0.8343, 0.246, 0.8343, 0.246, 0.8343, 0.246, 0.8343, 0.246, 0.8343, 0.246, 0.8343, 0.246, 0.8343, 0.246, 0.8343, 0.246, 0.8343, 0.246, 0.8343, 0.246, 0.8343, 0.246, 0.8343, 0.246, 0.8343, 0.246, 0.8343, 0.246, 0.8343, 0.246, 0.8343, 0.246, 0.5, 0.5, 0.5, 0.5, 0.5, 0.5, 0.5, 0.5, 0.5, 0.5, 0.5, 0.5, 0.5, 0.5, 0.5, 0.5, 0.5, 0.5, 0.5, 0.5, 0.5, 0.5, 0.5, 0.5, 0.5, 0.5, 0.5, 0.5, 0.5, 0.5, 0.5, 0.5, 0.5, 0.5, 0.5, 0.5, 0.5, 0.5, 0.5, 0.5, 0.5, 0.5, 0.5, 0.5, 0.5, 0.5, 0.5, 0.5, 0.5, 0.5, 0.5, 0.5, 0.5, 0.5, 0.5, 0.5, 0.5, 0.5, 0.5, 0.5, 0.5, 0.5, 0.5, 0.5, 0.5, 0.5, 0.5, 0.5, 0.5, 0.5, 0.5, 0.5, 0.5, 0.5, 0.5, 0.5, 0.5, 0.5, 0.5, 0.5, 0.5, 0.5, 0.5, 0.5, 0.5, 0.5, 0.5, 0.5, 0.5, 0.5, 0.5, 0.5, 0.5, 0.5, 0.5, 0.5, 0.5, 0.5, 0.5, 0.5, 0.5, 0.5, 0.5, 0.5, 0.4992, 0.627, 0.4992, 0.627, 0.4992, 0.627, 0.4992, 0.627, 0.4992, 0.627, 0.4992, 0.627, 0.4992, 0.627, 0.4992, 0.627, 0.4992, 0.627, 0.4992, 0.627, 0.4992, 0.627, 0.4992, 0.627, 0.4992, 0.627, 0.4992, 0.627, 0.4992, 0.627, 0.4992, 0.627, 0.4992, 0.627, 0.4992, 0.627, 0.4992, 0.627, 0.4992, 0.627, 0.4992, 0.627, 0.4992, 0.627, 0.4992, 0.627, 0.4992, 0.627, 0.8343, 0.246, 0.8343, 0.246, 0.8343, 0.246, 0.8343, 0.246, 0.8343, 0.246, 0.8343, 0.246, 0.8343, 0.246, 0.8343, 0.246, 0.8343, 0.246, 0.8343, 0.246, 0.8343, 0.246, 0.8343, 0.246, 0.8343, 0.246, 0.8343, 0.246, 0.8343, 0.246, 0.8343, 0.246, 0.5, 0.5, 0.5, 0.5, 0.5, 0.5, 0.5, 0.5, 0.5, 0.5, 0.5, 0.5, 0.5, 0.5, 0.5, 0.5, 0.5, 0.5, 0.5, 0.5, 0.5, 0.5, 0.5, 0.5, 0.5, 0.5, 0.5, 0.5, 0.5, 0.5, 0.5, 0.5, 0.4992, 0.627, 0.4992, 0.627, 0.4992, 0.627, 0.4992, 0.627, 0.4992, 0.627, 0.4992, 0.627, 0.4992, 0.627, 0.4992, 0.627, 0.4992, 0.627, 0.4992, 0.627, 0.4992, 0.627, 0.4992, 0.627, 0.4992, 0.627, 0.4992, 0.627, 0.4992, 0.627, 0.4992, 0.627, 0.4992, 0.627, 0.4992, 0.627, 0.4992, 0.627, 0.4992, 0.627, 0.4992, 0.627, 0.4992, 0.627, 0.4992, 0.627, 0.4992, 0.627, 0.4992, 0.627, 0.4992, 0.627, 0.4992, 0.627, 0.4992, 0.627, 0.4992, 0.627, 0.4992, 0.627, 0.4992, 0.627, 0.4992, 0.627, 0.4992, 0.627, 0.4992, 0.627, 0.4992, 0.627, 0.4992, 0.627, 0.4992, 0.627, 0.4992, 0.627, 0.4992, 0.627, 0.4992, 0.627, 0.4992, 0.627, 0.4992, 0.627, 0.4992, 0.627, 0.4992, 0.627, 0.4992, 0.627, 0.4992, 0.627, 0.4992, 0.627, 0.4992, 0.627, 0.5, 0.5, 0.5, 0.5, 0.5, 0.5, 0.5, 0.5, 0.5, 0.5, 0.5, 0.5, 0.5, 0.5, 0.5, 0.5, 0.5, 0.5, 0.5, 0.5, 0.5, 0.5, 0.5, 0.5, 0.5, 0.5, 0.5, 0.5, 0.5, 0.5, 0.5, 0.5, 0.4992, 0.627, 0.4992, 0.627, 0.4992, 0.627, 0.4992, 0.627, 0.4992, 0.627, 0.4992, 0.627, 0.4992, 0.627, 0.4992, 0.627, 0.4992, 0.627, 0.4992, 0.627, 0.4992, 0.627, 0.4992, 0.627, 0.4992, 0.627, 0.4992, 0.627, 0.4992, 0.627, 0.4992, 0.627, 0.4992, 0.627, 0.4992, 0.627, 0.4992, 0.627, 0.4992, 0.627, 0.4992, 0.627, 0.4992, 0.627, 0.4992, 0.627, 0.4992, 0.627, 0.4992, 0.627, 0.4992, 0.627, 0.4992, 0.627, 0.4992, 0.627, 0.4992, 0.627, 0.4992, 0.627, 0.4992, 0.627, 0.4992, 0.627, 0.4992, 0.627, 0.4992, 0.627, 0.4992, 0.627, 0.4992, 0.627, 0.4992, 0.627, 0.4992, 0.627, 0.4992, 0.627, 0.4992, 0.627, 0.4992, 0.627, 0.4992, 0.627, 0.4992, 0.627, 0.4992, 0.627, 0.4992, 0.627, 0.4992, 0.627, 0.4992, 0.627, 0.4992, 0.627, 0.4992, 0.627, 0.4992, 0.627, 0.4992, 0.627, 0.4992, 0.627, 0.4992, 0.627, 0.4992, 0.627, 0.4992, 0.627, 0.4992, 0.627, 0.5, 0.5, 0.5, 0.5, 0.5, 0.5, 0.5, 0.5, 0.5, 0.5, 0.5, 0.5, 0.5, 0.5, 0.5, 0.5, 0.5, 0.5, 0.5, 0.5, 0.5, 0.5, 0.5, 0.5, 0.5, 0.5, 0.5, 0.5, 0.5, 0.5, 0.5, 0.5, 0.8343, 0.246, 0.8343, 0.246, 0.8343, 0.246, 0.8343, 0.246, 0.8343, 0.246, 0.8343, 0.246, 0.8343, 0.246, 0.8343, 0.246, 0.8343, 0.246, 0.8343, 0.246, 0.8343, 0.246, 0.8343, 0.246, 0.8343, 0.246, 0.8343, 0.246, 0.8343, 0.246, 0.8343, 0.246, 0.4992, 0.627, 0.4992, 0.627, 0.4992, 0.627, 0.4992, 0.627, 0.4992, 0.627, 0.4992, 0.627, 0.4992, 0.627, 0.4992, 0.627, 0.4992, 0.627, 0.4992, 0.627, 0.4992, 0.627, 0.4992, 0.627, 0.4992, 0.627, 0.4992, 0.627, 0.4992, 0.627, 0.4992, 0.627, 0.4992, 0.627, 0.4992, 0.627, 0.4992, 0.627, 0.4992, 0.627, 0.4992, 0.627, 0.4992, 0.627, 0.4992, 0.627, 0.4992, 0.627, 0.4992, 0.627, 0.4992, 0.627, 0.4992, 0.627, 0.4992, 0.627, 0.4992, 0.627, 0.4992, 0.627, 0.4992, 0.627, 0.4992, 0.627, 0.4992, 0.627, 0.4992, 0.627, 0.4992, 0.627, 0.4992, 0.627, 0.4992, 0.627, 0.4992, 0.627, 0.4992, 0.627, 0.4992, 0.627, 0.4992, 0.627, 0.4992, 0.627, 0.4992, 0.627, 0.4992, 0.627, 0.4992, 0.627, 0.4992, 0.627, 0.4992, 0.627, 0.4992, 0.627, 0.4992, 0.627, 0.4992, 0.627, 0.4992, 0.627, 0.4992, 0.627, 0.4992, 0.627, 0.4992, 0.627, 0.4992, 0.627, 0.4992, 0.627, 0.4992, 0.627, 0.4992, 0.627, 0.4992, 0.627, 0.4992, 0.627, 0.4992, 0.627, 0.4992, 0.627, 0.4992, 0.627, 0.4992, 0.627, 0.4992, 0.627, 0.4992, 0.627, 0.4992, 0.627, 0.4992, 0.627, 0.4992, 0.627, 0.4992, 0.627, 0.5, 0.5, 0.5, 0.5, 0.5, 0.5, 0.5, 0.5, 0.5, 0.5, 0.5, 0.5, 0.5, 0.5, 0.5, 0.5, 0.5, 0.5, 0.5, 0.5, 0.5, 0.5, 0.5, 0.5, 0.5, 0.5, 0.5, 0.5, 0.5, 0.5, 0.5, 0.5, 0.4992, 0.627, 0.4992, 0.627, 0.4992, 0.627, 0.4992, 0.627, 0.4992, 0.627, 0.4992, 0.627, 0.4992, 0.627, 0.4992, 0.627, 0.4992, 0.627, 0.4992, 0.627, 0.4992, 0.627, 0.4992, 0.627, 0.4992, 0.627, 0.4992, 0.627, 0.4992, 0.627, 0.4992, 0.627, 0.4992, 0.627, 0.4992, 0.627, 0.4992, 0.627, 0.4992, 0.627, 0.4992, 0.627, 0.4992, 0.627, 0.4992, 0.627, 0.4992, 0.627, 0.4992, 0.627, 0.4992, 0.627, 0.4992, 0.627, 0.4992, 0.627, 0.5, 0.5, 0.5, 0.5, 0.5, 0.5, 0.5, 0.5, 0.5, 0.5, 0.5, 0.5, 0.5, 0.5, 0.5, 0.5, 0.5, 0.5, 0.5, 0.5, 0.5, 0.5, 0.5, 0.5, 0.5, 0.5, 0.5, 0.5, 0.5, 0.5, 0.5, 0.5, 0.5, 0.5, 0.5, 0.5, 0.5, 0.5, 0.5, 0.5, 0.5, 0.5, 0.5, 0.5, 0.5, 0.5, 0.5, 0.5, 0.5, 0.5, 0.5, 0.5, 0.5, 0.5, 0.5, 0.5, 0.5, 0.5, 0.5, 0.5, 0.5, 0.5, 0.5, 0.5, 0.5, 0.5, 0.5, 0.5, 0.5, 0.5, 0.5, 0.5, 0.5, 0.5, 0.5, 0.5, 0.5, 0.5, 0.5, 0.5, 0.5, 0.5, 0.5, 0.5, 0.5, 0.5, 0.5, 0.5, 0.5, 0.5, 0.5, 0.5, 0.5, 0.5, 0.5, 0.5, 0.5, 0.5, 0.5, 0.5, 0.5, 0.5, 0.5, 0.5, 0.5, 0.5, 0.5, 0.5, 0.5, 0.5, 0.5, 0.5, 0.5, 0.5, 0.5, 0.5, 0.5, 0.5, 0.5, 0.5, 0.5, 0.5, 0.5, 0.5, 0.5, 0.5, 0.5, 0.5, 0.5, 0.5, 0.5, 0.5, 0.5, 0.5, 0.5, 0.5, 0.5, 0.5, 0.5, 0.5, 0.5, 0.5, 0.5, 0.5, 0.5, 0.5, 0.5, 0.5, 0.5, 0.5, 0.5, 0.5, 0.5, 0.5, 0.5, 0.5, 0.5, 0.5, 0.5, 0.5, 0.5, 0.5, 0.5, 0.5, 0.5, 0.5, 0.5, 0.5, 0.5, 0.5, 0.5, 0.5, 0.5, 0.5, 0.5, 0.5, 0.5, 0.5, 0.5, 0.5, 0.5, 0.5, 0.5, 0.5, 0.5, 0.5, 0.5, 0.5, 0.5, 0.5, 0.5, 0.5, 0.4992, 0.627, 0.4992, 0.627, 0.4992, 0.627, 0.4992, 0.627, 0.4992, 0.627, 0.4992, 0.627, 0.4992, 0.627, 0.4992, 0.627, 0.4992, 0.627, 0.4992, 0.627, 0.4992, 0.627, 0.4992, 0.627, 0.4992, 0.627, 0.4992, 0.627, 0.4992, 0.627, 0.4992, 0.627, 0.4992, 0.627, 0.4992, 0.627, 0.4992, 0.627, 0.4992, 0.627, 0.4992, 0.627, 0.4992, 0.627, 0.4992, 0.627, 0.4992, 0.627, 0.4992, 0.627, 0.4992, 0.627, 0.4992, 0.627, 0.4992, 0.627, 0.4992, 0.627, 0.4992, 0.627, 0.4992, 0.627, 0.4992, 0.627, 0.4992, 0.627, 0.4992, 0.627, 0.4992, 0.627, 0.4992, 0.627, 0.4992, 0.627, 0.4992, 0.627, 0.4992, 0.627, 0.4992, 0.627, 0.4992, 0.627, 0.4992, 0.627, 0.4992, 0.627, 0.4992, 0.627, 0.4992, 0.627, 0.4992, 0.627, 0.8343, 0.246, 0.8343, 0.246, 0.8343, 0.246, 0.8343, 0.246, 0.8343, 0.246, 0.8343, 0.246, 0.8343, 0.246, 0.8343, 0.246, 0.8343, 0.246, 0.8343, 0.246, 0.8343, 0.246, 0.8343, 0.246, 0.8343, 0.246, 0.8343, 0.246, 0.8343, 0.246, 0.8343, 0.246, 0.8343, 0.246, 0.8343, 0.246, 0.8343, 0.246, 0.8343, 0.246, 0.8343, 0.246, 0.8343, 0.246, 0.8343, 0.246, 0.8343, 0.246, 0.8343, 0.246, 0.8343, 0.246, 0.8343, 0.246, 0.8343, 0.246, 0.8343, 0.246, 0.8343, 0.246, 0.8343, 0.246, 0.8343, 0.246, 0.8343, 0.246, 0.8343, 0.246, 0.8343, 0.246, 0.8343, 0.246, 0.8343, 0.246, 0.8343, 0.246, 0.8343, 0.246, 0.8343, 0.246, 0.8343, 0.246, 0.8343, 0.246, 0.8343, 0.246, 0.8343, 0.246, 0.8343, 0.246, 0.8343, 0.246, 0.8343, 0.246, 0.8343, 0.246, 0.8343, 0.246, 0.8343, 0.246, 0.4992, 0.627, 0.4992, 0.627, 0.4992, 0.627, 0.4992, 0.627, 0.4992, 0.627, 0.4992, 0.627, 0.4992, 0.627, 0.4992, 0.627, 0.4992, 0.627, 0.4992, 0.627, 0.4992, 0.627, 0.4992, 0.627, 0.4992, 0.627, 0.4992, 0.627, 0.4992, 0.627, 0.4992, 0.627, 0.4992, 0.627, 0.4992, 0.627, 0.4992, 0.627, 0.4992, 0.627, 0.4992, 0.627, 0.4992, 0.627, 0.4992, 0.627, 0.4992, 0.627, 0.4992, 0.627, 0.4992, 0.627, 0.4992, 0.627, 0.4992, 0.627, 0.4992, 0.627, 0.4992, 0.627, 0.4992, 0.627, 0.4992, 0.627, 0.8343, 0.246, 0.8343, 0.246, 0.8343, 0.246, 0.8343, 0.246, 0.8343, 0.246, 0.8343, 0.246, 0.8343, 0.246, 0.8343, 0.246, 0.8343, 0.246, 0.8343, 0.246, 0.8343, 0.246, 0.8343, 0.246, 0.8343, 0.246, 0.8343, 0.246])
me_cube_002.use_remesh_preserve_volume = False
me_cube_002.use_remesh_preserve_attributes = False
me_cube_002.use_mirror_vertex_groups = False
me_cube_002.update()

# ---- objects
ob_train = bpy.data.objects.new('Train', me_cube_002)

# ---- transforms, parenting, visibility, modifiers, constraints
ob_train.location = (0.0, 0.0, 0.0)
ob_train.lineart.crease_threshold = 0.0

# ---- collection membership
col_collection_1.objects.link(ob_train)

# ---- scene / render settings (as saved in the file)
scene.frame_start = 1; scene.frame_end = 250; scene.frame_set(1)
scene.render.engine = 'BLENDER_EEVEE_NEXT'
scene.render.resolution_percentage = 50
scene.render.dither_intensity = 0.0
scene.cycles.use_denoising = False
scene.cycles.samples = 128
scene.cycles.sampling_pattern = 'TABULATED_SOBOL'
scene.cycles.use_adaptive_sampling = False
scene.cycles.use_light_tree = False
scene.cycles.blur_glossy = 0.0
scene.cycles.sample_clamp_indirect = 0.0
scene.view_settings.view_transform = 'Standard'
bpy.context.view_layer.update()

# ---- added for rendering (the .blend has no active camera and no usable light): camera, sun
cam_auto = bpy.data.cameras.new('AutoCamera')
cam_auto.lens = 50.0
cam_auto.sensor_width = 36.0
cam_auto.clip_end = 1000.0
ob_auto_camera = bpy.data.objects.new('AutoCamera', cam_auto)
scene.collection.objects.link(ob_auto_camera)
ob_auto_camera.location = (10.7423, -12.9291, 9.9691)
ob_auto_camera.rotation_euler = (1.09748, -7.21219e-08, 0.694738)
scene.camera = ob_auto_camera
light_auto_sun = bpy.data.lights.new('AutoSun', 'SUN')
light_auto_sun.energy = 3.0
light_auto_sun.angle = 0.0523599
ob_auto_sun = bpy.data.objects.new('AutoSun', light_auto_sun)
scene.collection.objects.link(ob_auto_sun)
ob_auto_sun.rotation_euler = (0.872665, 0.174533, 0.523599)
bpy.context.view_layer.update()
